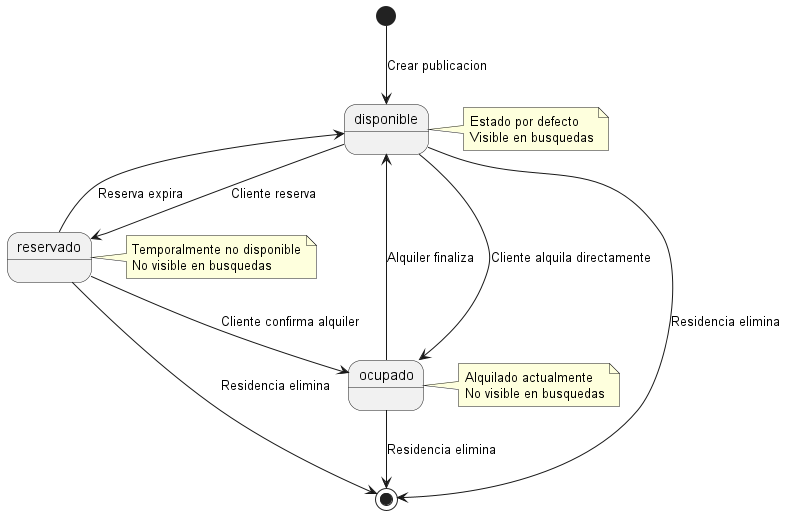

The diagram above was rendered by PlantUML. Its source (embedded in the PNG):
@startuml

[*] --> disponible : Crear publicacion

disponible --> reservado : Cliente reserva
disponible --> ocupado : Cliente alquila directamente
disponible --> [*] : Residencia elimina

reservado --> disponible : Reserva expira
reservado --> ocupado : Cliente confirma alquiler
reservado --> [*] : Residencia elimina

ocupado --> disponible : Alquiler finaliza
ocupado --> [*] : Residencia elimina

note right of disponible : Estado por defecto\nVisible en busquedas
note right of reservado : Temporalmente no disponible\nNo visible en busquedas
note right of ocupado : Alquilado actualmente\nNo visible en busquedas

@enduml